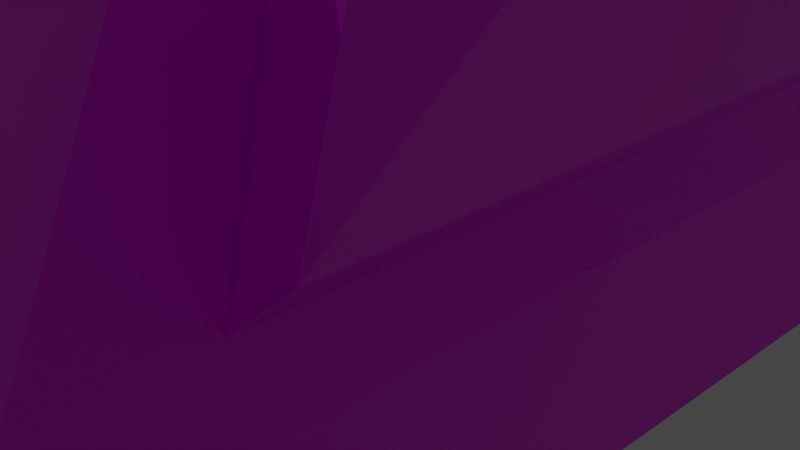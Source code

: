 # Source: ancienttomb.blend  (saved by Blender 2.82.7; exported with 4.5.12 LTS)
import bpy
from mathutils import Matrix  # noqa: F401  (used for matrix-valued properties, if any)

bpy.ops.wm.read_factory_settings(use_empty=True)
scene = bpy.context.scene
scene.name = 'Scene'

# ---- collections
col_collection = bpy.data.collections.new('Collection'); scene.collection.children.link(col_collection)

# ---- images (referenced by path relative to the original .blend; pixels are not part of the script)
import os
ASSET_DIR = os.environ.get("B2B_ASSET_DIR", "")  # directory of the original .blend (textures are referenced by path, not embedded)
HERE = os.path.dirname(os.path.abspath(__file__))  # packed textures are extracted next to this script under _unpacked/

def load_image(name, relpath, width, height, colorspace="sRGB"):
    """Load a texture the original file referenced (path relative to the .blend, or extracted next to this script)."""
    p = next((c for c in (os.path.join(HERE, relpath), os.path.join(ASSET_DIR, relpath)) if relpath and os.path.exists(c)), "")
    if p:
        img = bpy.data.images.load(p, check_existing=True)
        img.name = name
    else:  # same state as the original file: an image datablock whose file is absent (Cycles renders it pink)
        img = bpy.data.images.new(name, width, height)
        img.source = "FILE"
        img.filepath = "//" + (relpath or name)
    img.colorspace_settings.name = colorspace
    return img
img_brick_medieval_jpg = load_image('brick_medieval.jpg', 'brick_medieval.jpg', 1024, 1024, 'sRGB')

# ---- materials (node trees are filled in below, after node groups)
mat_material = bpy.data.materials.new('Material')
mat_material.alpha_threshold = 0.0
mat_material.use_transparent_shadow = False
mat_material.line_color = (0.0, 0.0, 0.0, 1.0)

# ---- material node trees
mat_material.use_nodes = True; mat_material.node_tree.nodes.clear()
_N = mat_material.node_tree.nodes; _L = mat_material.node_tree.links
n0 = _N.new('ShaderNodeOutputMaterial'); n0.name = 'Material Output'; n0.location = (300, 300)
n1 = _N.new('ShaderNodeBsdfPrincipled'); n1.name = 'Principled BSDF'; n1.location = (10, 300)
n1.distribution = 'GGX'
n1.subsurface_method = 'BURLEY'
n1.inputs[2].default_value = 0.4
n1.inputs[3].default_value = 1.45
n1.inputs[27].default_value = (0.0, 0.0, 0.0, 1.0)
n1.inputs[28].default_value = 1.0
n2 = _N.new('ShaderNodeTexImage'); n2.name = 'Image Texture'; n2.location = (-367, 250)
n2.image = img_brick_medieval_jpg
_L.new(n1.outputs[0], n0.inputs[0])
_L.new(n2.outputs[0], n1.inputs[0])
n0.is_active_output = True

# ---- world
world_world = bpy.data.worlds.new('World'); scene.world = world_world
world_world.use_nodes = True; world_world.node_tree.nodes.clear()
_N = world_world.node_tree.nodes; _L = world_world.node_tree.links
n0 = _N.new('ShaderNodeOutputWorld'); n0.name = 'World Output'; n0.location = (300, 300)
n1 = _N.new('ShaderNodeBackground'); n1.name = 'Background'; n1.location = (10, 300)
n1.inputs[0].default_value = (0.05088, 0.05088, 0.05088, 1.0)
_L.new(n1.outputs[0], n0.inputs[0])
n0.is_active_output = True
world_world.color = (0.05088, 0.05088, 0.05088)
world_world.use_sun_shadow = False
world_world.sun_shadow_jitter_overblur = 0.0

# ---- cameras
cam_camera = bpy.data.cameras.new('Camera')
cam_camera.clip_end = 100.0
cam_camera.ortho_scale = 7.314

# ---- lights
light_light = bpy.data.lights.new('Light', 'POINT')
light_light.transmission_factor = 0.0
light_light.energy = 1000.0
light_light.shadow_soft_size = 0.1
light_light.shadow_maximum_resolution = 0.006
light_light.use_absolute_resolution = True

# ---- meshes
me_cube = bpy.data.meshes.new('Cube')
me_cube.from_pydata([(3.095, 5.789, 1.0), (3.095, 5.789, -1.0), (3.095, -5.789, 1.0), (3.095, -5.789, -1.0), (-3.095, 5.789, 1.0), (-3.095, 5.789, -1.0), (-3.095, -5.789, 1.0), (-3.095, -5.789, -1.0), (-2.689, -5.051, 1.0), (-2.689, 5.043, 1.0), (2.662, -5.051, 1.0), (2.662, 5.043, 1.0), (2.166, 4.055, 3.554), (2.166, -4.056, 3.554), (-2.169, 4.055, 3.554), (-2.169, -4.056, 3.554), (2.374, -2.033, 3.57), (2.374, 2.027, 3.57), (-1.885, -3.538, 3.554), (-1.885, 3.532, 3.554), (1.863, -3.538, 3.554), (1.863, 3.532, 3.554), (2.166, 4.055, 4.068), (2.166, -4.056, 4.068), (-2.169, 4.055, 4.068), (-2.169, -4.056, 4.068), (-2.169, -2.033, 4.068), (-1.885, -3.538, 4.068), (-1.885, 3.532, 4.068), (1.863, -3.538, 4.068), (1.863, 3.532, 4.068), (1.067, -4.056, 4.068), (2.838, 2.461, 2.294), (2.838, -2.467, 2.294), (2.166, -3.044, 3.554), (2.166, 3.041, 3.554), (2.863, -4.02, 1.638), (2.863, 4.017, 1.638), (2.841, -2.033, 4.145), (2.841, 2.027, 4.145), (3.305, 2.461, 2.868), (3.305, -2.467, 2.868), (2.841, -3.044, 4.145), (2.841, 3.041, 4.145), (3.537, -4.02, 2.23), (3.537, 4.017, 2.23), (3.218, -2.066, 4.662), (3.218, 1.991, 4.662), (4.659, 1.286, 5.188), (4.659, -1.709, 5.188), (3.218, -3.076, 4.662), (3.218, 3.004, 4.662), (5.047, -2.654, 5.329), (5.047, 2.232, 5.329), (2.62, 4.901, 2.307), (2.62, -4.902, 2.307), (5.037, -2.648, 5.326), (5.044, -2.653, 5.325)], [], [(21, 20, 29, 30), (8, 9, 19, 18), (15, 13, 23, 31, 25), (18, 27, 29, 20), (27, 26, 25, 31, 29), (40, 41, 49, 48), (37, 35, 43, 45), (32, 17, 16, 33), (9, 11, 21, 19), (11, 10, 20, 21), (24, 26, 27, 28, 30, 29, 31, 23, 22), (19, 21, 30, 28), (7, 6, 4, 5), (10, 8, 18, 20), (4, 6, 15, 14), (34, 36, 44, 42), (33, 16, 38, 41), (17, 35, 12, 22, 23, 13, 34, 16), (18, 19, 28, 27), (48, 49, 46, 50, 56, 52, 53, 51, 47), (14, 15, 25, 26, 24), (2, 6, 7, 3), (55, 54, 12, 35, 37, 36, 34, 13), (41, 38, 46, 49), (12, 14, 24, 22), (42, 50, 46, 38, 16, 34), (39, 40, 48, 47), (17, 32, 40, 39), (32, 33, 41, 40), (11, 9, 8, 10), (45, 43, 51, 53), (39, 47, 51, 43, 35, 17), (5, 4, 0, 1), (42, 44, 57, 56, 50), (2, 55, 13, 15, 6), (0, 2, 3, 1), (2, 0, 54, 55), (1, 3, 7, 5), (4, 14, 12, 54, 0), (37, 45, 44, 36), (56, 57, 52), (45, 53, 52, 57, 44)])
_uv = me_cube.uv_layers.new(name='UVMap')
_uv.uv.foreach_set('vector', [0.4157, 0.6657, 0.4157, 0.3343, 0.3343, 0.3343, 0.3343, 0.6657, 0.001001, 0.5823, 0.3323, 0.5823, 0.3323, 0.501, 0.001001, 0.501, 0.8323, 0.1657, 0.751, 0.1657, 0.751, 0.001001, 0.7716, 0.001001, 0.8323, 0.001001, 0.8323, 0.749, 0.8323, 0.6677, 0.6677, 0.6677, 0.6677, 0.749, 0.7761, 0.302, 0.8323, 0.3323, 0.751, 0.3053, 0.7996, 0.1893, 0.8323, 0.1677, 0.8323, 0.5823, 0.8323, 0.4177, 0.751, 0.4177, 0.751, 0.5823, 0.749, 0.8343, 0.6677, 0.8343, 0.6677, 0.9157, 0.749, 0.9157, 0.8323, 0.8323, 0.8323, 0.751, 0.6677, 0.751, 0.6677, 0.8323, 0.751, 0.4157, 0.9157, 0.4157, 0.9157, 0.3343, 0.751, 0.3343, 0.001001, 0.6657, 0.3323, 0.6657, 0.3323, 0.5843, 0.001001, 0.5843, 0.001001, 0.001001, 0.1246, 0.001001, 0.1552, 0.02271, 0.01162, 0.02271, 0.01162, 0.3092, 0.1552, 0.3092, 0.1657, 0.2483, 0.1657, 0.3323, 0.001001, 0.3323, 0.3343, 0.9157, 0.499, 0.9157, 0.499, 0.8343, 0.3343, 0.8343, 0.3343, 0.6677, 0.3343, 0.749, 0.6657, 0.749, 0.6657, 0.6677, 0.501, 0.9157, 0.6657, 0.9157, 0.6657, 0.8343, 0.501, 0.8343, 0.1677, 0.001001, 0.1677, 0.3323, 0.3323, 0.3323, 0.3323, 0.001001, 0.9157, 0.6677, 0.8343, 0.6677, 0.8343, 0.749, 0.9157, 0.749, 0.9157, 0.751, 0.8343, 0.751, 0.8343, 0.8323, 0.9157, 0.8323, 0.6677, 0.08383, 0.6677, 0.04242, 0.6677, 0.001001, 0.749, 0.001001, 0.749, 0.3323, 0.6677, 0.3323, 0.6677, 0.291, 0.6677, 0.2497, 0.001001, 0.749, 0.3323, 0.749, 0.3323, 0.6677, 0.001001, 0.6677, 0.1114, 0.8501, 0.1114, 0.8999, 0.3323, 0.8956, 0.3323, 0.9058, 0.003806, 0.9156, 0.001001, 0.9157, 0.001001, 0.8343, 0.3323, 0.8442, 0.3323, 0.8545, 0.3323, 0.751, 0.3323, 0.8323, 0.001002, 0.8323, 0.001001, 0.812, 0.001001, 0.751, 0.9157, 0.3323, 0.9157, 0.1677, 0.8343, 0.1677, 0.8343, 0.3323, 0.4961, 0.7572, 0.4961, 0.8261, 0.3343, 0.8201, 0.3343, 0.813, 0.5828, 0.8199, 0.5828, 0.7634, 0.3343, 0.7703, 0.3343, 0.7632, 0.8323, 0.8343, 0.751, 0.8343, 0.751, 0.9157, 0.8323, 0.9157, 0.9157, 0.5823, 0.9157, 0.4177, 0.8343, 0.4177, 0.8343, 0.5823, 0.8678, 0.9157, 0.8343, 0.9155, 0.8343, 0.8343, 0.8678, 0.8345, 0.9157, 0.8345, 0.9157, 0.9157, 0.08233, 0.9177, 0.001001, 0.9177, 0.001001, 0.999, 0.08233, 0.999, 0.999, 0.001001, 0.9177, 0.001001, 0.9177, 0.08233, 0.999, 0.08233, 0.9157, 0.1657, 0.9157, 0.001001, 0.8343, 0.001001, 0.8343, 0.1657, 0.6657, 0.001001, 0.501, 0.001001, 0.501, 0.3323, 0.6657, 0.3323, 0.1657, 0.9177, 0.08433, 0.9177, 0.08433, 0.999, 0.1657, 0.999, 0.9656, 0.08446, 0.999, 0.08433, 0.999, 0.1655, 0.9656, 0.1657, 0.9177, 0.1657, 0.9177, 0.08446, 0.9157, 0.6657, 0.9157, 0.5843, 0.751, 0.5843, 0.751, 0.6657, 0.999, 0.1677, 0.9177, 0.1677, 0.9177, 0.2488, 0.9184, 0.249, 0.999, 0.249, 0.749, 0.3343, 0.6647, 0.3343, 0.5843, 0.3343, 0.5843, 0.499, 0.749, 0.499, 0.5823, 0.6657, 0.5823, 0.3343, 0.501, 0.3343, 0.501, 0.6657, 0.6657, 0.751, 0.6657, 0.8323, 0.4961, 0.8261, 0.4961, 0.7572, 0.499, 0.3323, 0.499, 0.001001, 0.3343, 0.001001, 0.3343, 0.3323, 0.749, 0.501, 0.5843, 0.501, 0.5843, 0.6657, 0.6647, 0.6657, 0.749, 0.6657, 0.499, 0.3343, 0.4177, 0.3343, 0.4177, 0.6657, 0.499, 0.6657, 0.9184, 0.249, 0.9177, 0.2488, 0.9177, 0.249, 0.3323, 0.499, 0.3323, 0.3343, 0.001001, 0.3343, 0.001001, 0.3347, 0.001001, 0.499])
me_cube.materials.append(mat_material)
me_cube.use_remesh_preserve_volume = False
me_cube.use_remesh_preserve_attributes = False
me_cube.use_mirror_vertex_groups = False
me_cube.update()

# ---- objects
ob_cube = bpy.data.objects.new('Cube', me_cube)
ob_light = bpy.data.objects.new('Light', light_light)
ob_camera = bpy.data.objects.new('Camera', cam_camera)

# ---- transforms, parenting, visibility, modifiers, constraints
ob_cube.location = (0.0, 0.0, 0.0)
ob_cube.lock_rotations_4d = False
ob_cube.empty_display_type = 'ARROWS'
ob_cube.lineart.crease_threshold = 0.0
ob_light.location = (-4.819, 1.005, 7.982)
ob_light.rotation_euler = (0.6503, 0.05522, 1.866)
ob_light.lock_rotations_4d = False
ob_light.empty_display_type = 'ARROWS'
ob_light.color = (0.0, 0.0, 0.0, 0.0)
ob_light.lineart.crease_threshold = 0.0
ob_camera.location = (7.359, -6.926, 4.958)
ob_camera.rotation_euler = (1.109, 0.0, 0.8149)
ob_camera.lock_rotations_4d = False
ob_camera.empty_display_type = 'ARROWS'
ob_camera.color = (0.0, 0.0, 0.0, 0.0)
ob_camera.display_type = 'WIRE'
ob_camera.lineart.crease_threshold = 0.0

# ---- collection membership
col_collection.objects.link(ob_cube)
col_collection.objects.link(ob_light)
col_collection.objects.link(ob_camera)

# ---- scene / render settings (as saved in the file)
scene.camera = ob_camera
scene.frame_start = 1; scene.frame_end = 250; scene.frame_set(231)
scene.render.engine = 'BLENDER_EEVEE_NEXT'
scene.cycles.use_denoising = False
scene.cycles.samples = 128
scene.cycles.sampling_pattern = 'TABULATED_SOBOL'
scene.cycles.use_adaptive_sampling = False
scene.cycles.use_light_tree = False
scene.view_settings.view_transform = 'Filmic'
bpy.context.view_layer.update()

